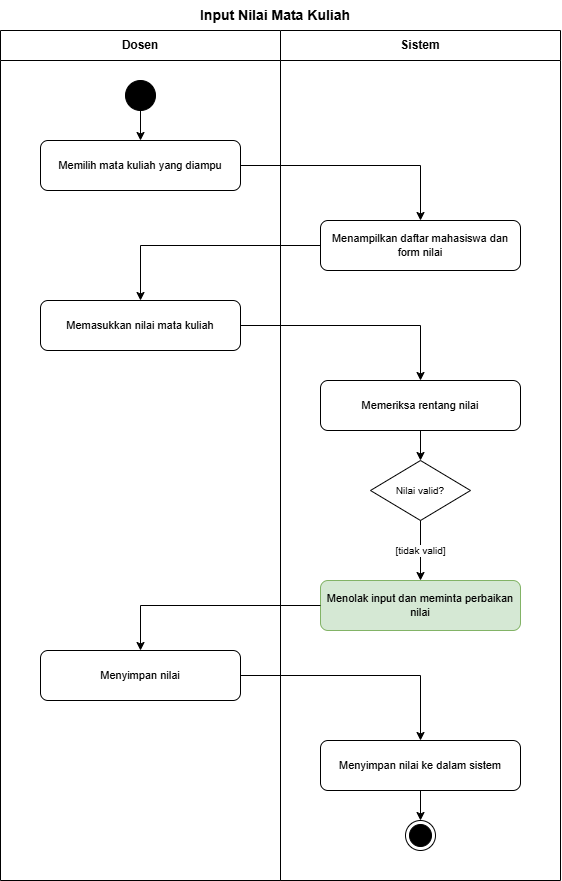

The diagram above was exported from draw.io. Its source (the exported page's mxGraphModel, read from the mxfile embedded in the PNG):
<mxGraphModel dx="1083" dy="595" grid="1" gridSize="10" guides="1" tooltips="1" connect="1" arrows="1" fold="1" page="1" pageScale="1" pageWidth="827" pageHeight="1169" math="0" shadow="0">
  <root>
    <mxCell id="0" />
    <mxCell id="1" parent="0" />
    <mxCell id="lane_act" parent="1" style="swimlane;whiteSpace=wrap;html=1;startSize=30;horizontal=1;fillColor=#ffffff;strokeColor=#000000;fontStyle=1;fontSize=12;" value="Dosen" vertex="1">
      <mxGeometry height="850" width="280" x="100" y="40" as="geometry" />
    </mxCell>
    <mxCell id="node_7" parent="lane_act" style="rounded=1;whiteSpace=wrap;html=1;fillColor=#ffffff;strokeColor=#000000;fontSize=11;align=center;" value="Menyimpan nilai" vertex="1">
      <mxGeometry height="50" width="200" x="40" y="620" as="geometry" />
    </mxCell>
    <mxCell id="lane_sys" parent="1" style="swimlane;whiteSpace=wrap;html=1;startSize=30;horizontal=1;fillColor=#ffffff;strokeColor=#000000;fontStyle=1;fontSize=12;" value="Sistem" vertex="1">
      <mxGeometry height="850" width="280" x="380" y="40" as="geometry" />
    </mxCell>
    <mxCell id="node_6" parent="lane_sys" style="rounded=1;whiteSpace=wrap;html=1;fillColor=#d5e8d4;strokeColor=#82b366;fontSize=11;align=center;" value="Menolak input dan meminta perbaikan nilai" vertex="1">
      <mxGeometry height="50" width="200" x="40" y="550" as="geometry" />
    </mxCell>
    <mxCell id="node_8" parent="lane_sys" style="rounded=1;whiteSpace=wrap;html=1;fillColor=#ffffff;strokeColor=#000000;fontSize=11;align=center;" value="Menyimpan nilai ke dalam sistem" vertex="1">
      <mxGeometry height="50" width="200" x="40" y="710" as="geometry" />
    </mxCell>
    <mxCell id="final_node" parent="lane_sys" style="ellipse;html=1;shape=endState;fillColor=#000000;strokeColor=#000000;" value="" vertex="1">
      <mxGeometry height="30" width="30" x="125" y="790" as="geometry" />
    </mxCell>
    <mxCell id="e_9" edge="1" parent="lane_sys" source="node_8" style="edgeStyle=orthogonalEdgeStyle;rounded=0;html=1;endArrow=classic;strokeColor=#000000;" target="final_node" value="">
      <mxGeometry x="-380" y="-40" as="geometry" />
    </mxCell>
    <mxCell id="init" parent="1" style="ellipse;whiteSpace=wrap;html=1;aspect=fixed;fillColor=#000000;strokeColor=#000000;" value="" vertex="1">
      <mxGeometry height="30" width="30" x="225" y="90" as="geometry" />
    </mxCell>
    <mxCell id="node_1" parent="1" style="rounded=1;whiteSpace=wrap;html=1;fillColor=#ffffff;strokeColor=#000000;fontSize=11;align=center;" value="Memilih mata kuliah yang diampu" vertex="1">
      <mxGeometry height="50" width="200" x="140" y="150" as="geometry" />
    </mxCell>
    <mxCell id="e_1" edge="1" parent="1" source="init" style="edgeStyle=orthogonalEdgeStyle;rounded=0;html=1;endArrow=classic;strokeColor=#000000;fontSize=10;" target="node_1" value="">
      <mxGeometry as="geometry" />
    </mxCell>
    <mxCell id="node_2" parent="1" style="rounded=1;whiteSpace=wrap;html=1;fillColor=#ffffff;strokeColor=#000000;fontSize=11;align=center;" value="Menampilkan daftar mahasiswa dan form nilai" vertex="1">
      <mxGeometry height="50" width="200" x="420" y="230" as="geometry" />
    </mxCell>
    <mxCell id="e_2" edge="1" parent="1" source="node_1" style="edgeStyle=orthogonalEdgeStyle;rounded=0;html=1;endArrow=classic;strokeColor=#000000;fontSize=10;" target="node_2" value="">
      <mxGeometry as="geometry" />
    </mxCell>
    <mxCell id="node_3" parent="1" style="rounded=1;whiteSpace=wrap;html=1;fillColor=#ffffff;strokeColor=#000000;fontSize=11;align=center;" value="Memasukkan nilai mata kuliah" vertex="1">
      <mxGeometry height="50" width="200" x="140" y="310" as="geometry" />
    </mxCell>
    <mxCell id="e_3" edge="1" parent="1" source="node_2" style="edgeStyle=orthogonalEdgeStyle;rounded=0;html=1;endArrow=classic;strokeColor=#000000;fontSize=10;" target="node_3" value="">
      <mxGeometry as="geometry" />
    </mxCell>
    <mxCell id="node_4" parent="1" style="rounded=1;whiteSpace=wrap;html=1;fillColor=#ffffff;strokeColor=#000000;fontSize=11;align=center;" value="Memeriksa rentang nilai" vertex="1">
      <mxGeometry height="50" width="200" x="420" y="390" as="geometry" />
    </mxCell>
    <mxCell id="e_4" edge="1" parent="1" source="node_3" style="edgeStyle=orthogonalEdgeStyle;rounded=0;html=1;endArrow=classic;strokeColor=#000000;fontSize=10;" target="node_4" value="">
      <mxGeometry as="geometry" />
    </mxCell>
    <mxCell id="node_5" parent="1" style="rhombus;whiteSpace=wrap;html=1;fillColor=#ffffff;strokeColor=#000000;fontSize=10;align=center;" value="Nilai valid?" vertex="1">
      <mxGeometry height="60" width="100" x="470" y="470" as="geometry" />
    </mxCell>
    <mxCell id="e_5" edge="1" parent="1" source="node_4" style="edgeStyle=orthogonalEdgeStyle;rounded=0;html=1;endArrow=classic;strokeColor=#000000;fontSize=10;" target="node_5" value="">
      <mxGeometry as="geometry" />
    </mxCell>
    <mxCell id="e_6" edge="1" parent="1" source="node_5" style="edgeStyle=orthogonalEdgeStyle;rounded=0;html=1;endArrow=classic;strokeColor=#000000;fontSize=10;" target="node_6" value="[tidak valid]">
      <mxGeometry as="geometry" />
    </mxCell>
    <mxCell id="e_7" edge="1" parent="1" source="node_6" style="edgeStyle=orthogonalEdgeStyle;rounded=0;html=1;endArrow=classic;strokeColor=#000000;fontSize=10;" target="node_7" value="">
      <mxGeometry as="geometry" />
    </mxCell>
    <mxCell id="e_8" edge="1" parent="1" source="node_7" style="edgeStyle=orthogonalEdgeStyle;rounded=0;html=1;endArrow=classic;strokeColor=#000000;fontSize=10;" target="node_8" value="">
      <mxGeometry as="geometry" />
    </mxCell>
    <mxCell id="mzGyZn7PPd1Pe-ORSyR4-1" parent="1" style="text;html=1;whiteSpace=wrap;strokeColor=none;fillColor=none;align=center;verticalAlign=middle;rounded=0;" value="&lt;b&gt;&lt;font style=&quot;font-size: 14px;&quot;&gt;Input Nilai Mata Kuliah&lt;/font&gt;&lt;/b&gt;" vertex="1">
      <mxGeometry height="30" width="170" x="290" y="10" as="geometry" />
    </mxCell>
  </root>
</mxGraphModel>